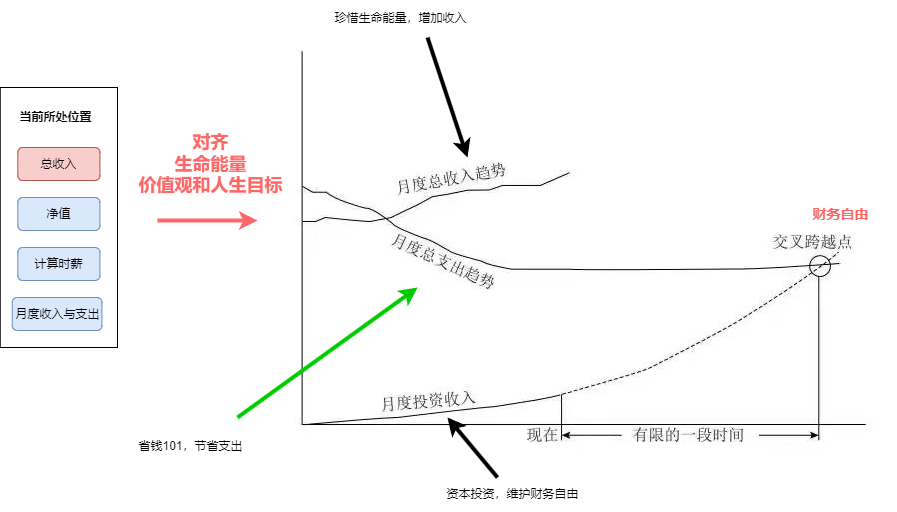

The diagram above was exported from draw.io. Its source (the exported page's mxGraphModel, read from the mxfile embedded in the PNG):
<mxGraphModel dx="1260" dy="708" grid="1" gridSize="10" guides="1" tooltips="1" connect="1" arrows="1" fold="1" page="1" pageScale="1" pageWidth="1169" pageHeight="827" math="0" shadow="0">
  <root>
    <mxCell id="0" />
    <mxCell id="1" parent="0" />
    <mxCell id="111" value="" style="rounded=0;html=1;align=center;verticalAlign=middle;fontStyle=0;fontSize=12;sketch=0;shadow=0;" parent="1" vertex="1">
      <mxGeometry x="72.75" y="250" width="117.25" height="260" as="geometry" />
    </mxCell>
    <mxCell id="112" value="当前所处位置" style="fillColor=none;strokeColor=none;html=1;fontColor=#000000;align=center;verticalAlign=middle;fontStyle=1;fontSize=12;shadow=0;" parent="1" vertex="1">
      <mxGeometry x="84.75" y="263.50000000000006" width="86" height="33" as="geometry" />
    </mxCell>
    <mxCell id="113" value="总收入" style="rounded=1;fillColor=#f8cecc;strokeColor=#b85450;html=1;align=center;verticalAlign=middle;fontStyle=0;fontSize=12;sketch=0;shadow=0;" parent="1" vertex="1">
      <mxGeometry x="90.31" y="310" width="82.12" height="33" as="geometry" />
    </mxCell>
    <mxCell id="122" value="净值" style="rounded=1;fillColor=#dae8fc;strokeColor=#6c8ebf;html=1;align=center;verticalAlign=middle;fontStyle=0;fontSize=12;sketch=0;shadow=0;" vertex="1" parent="1">
      <mxGeometry x="90.31" y="360" width="82.12" height="33" as="geometry" />
    </mxCell>
    <mxCell id="124" value="计算时薪" style="rounded=1;fillColor=#dae8fc;strokeColor=#6c8ebf;html=1;align=center;verticalAlign=middle;fontStyle=0;fontSize=12;sketch=0;shadow=0;" vertex="1" parent="1">
      <mxGeometry x="90.31" y="410" width="82.12" height="33" as="geometry" />
    </mxCell>
    <mxCell id="125" value="月度收入与支出" style="rounded=1;fillColor=#dae8fc;strokeColor=#6c8ebf;html=1;align=center;verticalAlign=middle;fontStyle=0;fontSize=12;sketch=0;shadow=0;" vertex="1" parent="1">
      <mxGeometry x="84.75" y="460" width="89.69" height="33" as="geometry" />
    </mxCell>
    <mxCell id="126" value="" style="shape=image;verticalLabelPosition=bottom;labelBackgroundColor=default;verticalAlign=top;aspect=fixed;imageAspect=0;image=data:image/jpeg,(base64 omitted: 18800 chars);" vertex="1" parent="1">
      <mxGeometry x="360" y="213" width="608" height="401" as="geometry" />
    </mxCell>
    <mxCell id="128" value="" style="endArrow=classic;html=1;rounded=0;strokeColor=#FF6666;strokeWidth=4;fontSize=18;fontColor=#6666FF;jumpStyle=arc;" edge="1" parent="1">
      <mxGeometry width="50" height="50" relative="1" as="geometry">
        <mxPoint x="230" y="383" as="sourcePoint" />
        <mxPoint x="330" y="383" as="targetPoint" />
      </mxGeometry>
    </mxCell>
    <mxCell id="129" value="&lt;font color=&quot;#ff6666&quot;&gt;&lt;span style=&quot;font-size: 18px;&quot;&gt;对齐&lt;br&gt;生命能量&lt;br&gt;价值观和人生目标&lt;br&gt;&lt;/span&gt;&lt;/font&gt;" style="fillColor=none;strokeColor=none;html=1;fontColor=#000000;align=center;verticalAlign=middle;fontStyle=1;fontSize=12;shadow=0;" vertex="1" parent="1">
      <mxGeometry x="240" y="310.00000000000006" width="86" height="33" as="geometry" />
    </mxCell>
    <mxCell id="131" value="" style="endArrow=classic;html=1;rounded=0;strokeColor=#000000;strokeWidth=4;fontSize=18;fontColor=#6666FF;jumpStyle=arc;entryX=0.296;entryY=0.267;entryDx=0;entryDy=0;entryPerimeter=0;" edge="1" parent="1" target="126">
      <mxGeometry width="50" height="50" relative="1" as="geometry">
        <mxPoint x="500" y="200" as="sourcePoint" />
        <mxPoint x="340" y="393" as="targetPoint" />
      </mxGeometry>
    </mxCell>
    <mxCell id="133" value="&lt;span style=&quot;font-weight: 400;&quot;&gt;珍惜生命能量，增加收入&lt;/span&gt;&lt;font color=&quot;#ff6666&quot;&gt;&lt;span style=&quot;font-size: 18px;&quot;&gt;&lt;br&gt;&lt;/span&gt;&lt;/font&gt;" style="fillColor=none;strokeColor=none;html=1;fontColor=#000000;align=center;verticalAlign=middle;fontStyle=1;fontSize=12;shadow=0;" vertex="1" parent="1">
      <mxGeometry x="430" y="163.00000000000006" width="86" height="33" as="geometry" />
    </mxCell>
    <mxCell id="134" value="" style="endArrow=classic;html=1;rounded=0;strokeColor=#00CC00;strokeWidth=4;fontSize=18;fontColor=#6666FF;jumpStyle=arc;entryX=0.214;entryY=0.591;entryDx=0;entryDy=0;entryPerimeter=0;" edge="1" parent="1" target="126">
      <mxGeometry width="50" height="50" relative="1" as="geometry">
        <mxPoint x="310" y="580" as="sourcePoint" />
        <mxPoint x="300" y="530" as="targetPoint" />
      </mxGeometry>
    </mxCell>
    <mxCell id="135" value="&lt;span style=&quot;font-weight: 400;&quot;&gt;省钱101，节省支出&lt;/span&gt;&lt;font color=&quot;#ff6666&quot;&gt;&lt;span style=&quot;font-size: 18px;&quot;&gt;&lt;br&gt;&lt;/span&gt;&lt;/font&gt;" style="fillColor=none;strokeColor=none;html=1;fontColor=#000000;align=center;verticalAlign=middle;fontStyle=1;fontSize=12;shadow=0;" vertex="1" parent="1">
      <mxGeometry x="220" y="590" width="86" height="33" as="geometry" />
    </mxCell>
    <mxCell id="136" value="" style="endArrow=classic;html=1;rounded=0;strokeColor=#000000;strokeWidth=4;fontSize=18;fontColor=#6666FF;jumpStyle=arc;entryX=0.263;entryY=0.915;entryDx=0;entryDy=0;entryPerimeter=0;" edge="1" parent="1" target="126">
      <mxGeometry width="50" height="50" relative="1" as="geometry">
        <mxPoint x="570" y="640" as="sourcePoint" />
        <mxPoint x="510" y="690" as="targetPoint" />
      </mxGeometry>
    </mxCell>
    <mxCell id="137" value="&lt;span style=&quot;font-weight: 400;&quot;&gt;资本投资，维护财务自由&lt;/span&gt;" style="fillColor=none;strokeColor=none;html=1;fontColor=#000000;align=center;verticalAlign=middle;fontStyle=1;fontSize=12;shadow=0;" vertex="1" parent="1">
      <mxGeometry x="542" y="640" width="86" height="33" as="geometry" />
    </mxCell>
    <mxCell id="139" value="&lt;span style=&quot;font-size: 14px;&quot;&gt;财务自由&lt;/span&gt;&lt;font style=&quot;font-size: 14px;&quot;&gt;&lt;span style=&quot;font-size: 14px;&quot;&gt;&lt;br style=&quot;font-size: 14px;&quot;&gt;&lt;/span&gt;&lt;/font&gt;" style="fillColor=none;strokeColor=none;html=1;fontColor=#FF6666;align=center;verticalAlign=middle;fontStyle=1;fontSize=14;shadow=0;" vertex="1" parent="1">
      <mxGeometry x="870" y="360.00000000000006" width="86" height="33" as="geometry" />
    </mxCell>
  </root>
</mxGraphModel>